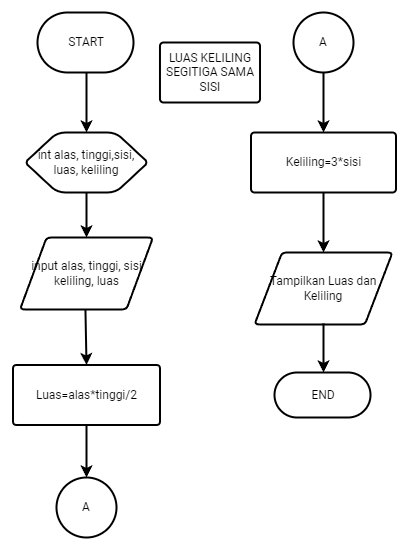

The diagram above was exported from draw.io. Its source (the exported page's mxGraphModel, read from the mxfile embedded in the PNG):
<mxGraphModel dx="925" dy="496" grid="1" gridSize="15" guides="1" tooltips="1" connect="1" arrows="1" page="1" pageScale="1" pageWidth="827" pageHeight="1169">
  <root>
    <mxCell id="0" />
    <mxCell id="1" parent="0" />
    <mxCell id="GneYXMFAcFKoB8-6etqi-2" value="START" style="shape=mxgraph.flowchart.start/terminator;whiteSpace=wrap;html=1;fillColor=#ffffff;strokeColor=#000000;strokeWidth=2;noLabel=none;" vertex="1" name="Start/Terminator" parent="1">
      <mxGeometry x="75" y="30" width="98" height="60" as="geometry" />
    </mxCell>
    <mxCell id="GneYXMFAcFKoB8-6etqi-11" style="edgeStyle=orthogonalEdgeStyle;rounded=0;orthogonalLoop=1;jettySize=auto;html=1;exitX=0.5;exitY=1;exitDx=0;exitDy=0;exitPerimeter=0;noLabel=none;" edge="1" parent="1" source="GneYXMFAcFKoB8-6etqi-3" target="GneYXMFAcFKoB8-6etqi-4">
      <mxGeometry relative="1" as="geometry" />
    </mxCell>
    <mxCell id="GneYXMFAcFKoB8-6etqi-3" value="int alas, tinggi,sisi, luas, keliling" style="shape=mxgraph.flowchart.preparation;whiteSpace=wrap;html=1;fillColor=#ffffff;strokeColor=#000000;strokeWidth=2;noLabel=none;" vertex="1" name="Preparation" parent="1">
      <mxGeometry x="64" y="150" width="120" height="60" as="geometry" />
    </mxCell>
    <mxCell id="GneYXMFAcFKoB8-6etqi-4" value="input alas, tinggi, sisi&lt;br&gt;keliling, luas" style="shape=mxgraph.flowchart.data;whiteSpace=wrap;html=1;fillColor=#ffffff;strokeColor=#000000;strokeWidth=2;noLabel=none;" vertex="1" name="Data" parent="1">
      <mxGeometry x="57.5" y="255" width="133" height="72" as="geometry" />
    </mxCell>
    <mxCell id="GneYXMFAcFKoB8-6etqi-5" value="Luas=alas*tinggi/2" style="shape=mxgraph.flowchart.process;whiteSpace=wrap;html=1;fillColor=#ffffff;strokeColor=#000000;strokeWidth=2;noLabel=none;" vertex="1" name="Process" parent="1">
      <mxGeometry x="50.5" y="382.5" width="147" height="60" as="geometry" />
    </mxCell>
    <mxCell id="GneYXMFAcFKoB8-6etqi-21" style="edgeStyle=orthogonalEdgeStyle;rounded=0;orthogonalLoop=1;jettySize=auto;html=1;exitX=0.5;exitY=1;exitDx=0;exitDy=0;exitPerimeter=0;noLabel=none;" edge="1" parent="1" source="GneYXMFAcFKoB8-6etqi-6" target="GneYXMFAcFKoB8-6etqi-7">
      <mxGeometry relative="1" as="geometry" />
    </mxCell>
    <mxCell id="GneYXMFAcFKoB8-6etqi-6" value="Keliling=3*sisi" style="shape=mxgraph.flowchart.process;whiteSpace=wrap;html=1;fillColor=#ffffff;strokeColor=#000000;strokeWidth=2;noLabel=none;" vertex="1" name="Process" parent="1">
      <mxGeometry x="288.5" y="150" width="145" height="60" as="geometry" />
    </mxCell>
    <mxCell id="GneYXMFAcFKoB8-6etqi-7" value="Tampilkan Luas dan Keliling" style="shape=mxgraph.flowchart.data;whiteSpace=wrap;html=1;fillColor=#ffffff;strokeColor=#000000;strokeWidth=2;noLabel=none;" vertex="1" name="Data" parent="1">
      <mxGeometry x="292" y="270" width="138" height="72" as="geometry" />
    </mxCell>
    <mxCell id="GneYXMFAcFKoB8-6etqi-8" value="END" style="shape=mxgraph.flowchart.start/terminator;whiteSpace=wrap;html=1;fillColor=#ffffff;strokeColor=#000000;strokeWidth=2;noLabel=none;" vertex="1" name="Start/Terminator" parent="1">
      <mxGeometry x="312" y="390" width="98" height="45" as="geometry" />
    </mxCell>
    <mxCell id="GneYXMFAcFKoB8-6etqi-10" value="" style="endArrow=classic;html=1;rounded=0;noLabel=none;entryX=0.5;entryY=0;entryDx=0;entryDy=0;entryPerimeter=0;exitX=0.5;exitY=1;exitDx=0;exitDy=0;exitPerimeter=0;" edge="1" name="Line" parent="1" source="GneYXMFAcFKoB8-6etqi-2" target="GneYXMFAcFKoB8-6etqi-3">
      <mxGeometry width="50" height="50" relative="1" as="geometry">
        <mxPoint x="124" y="90" as="sourcePoint" />
        <mxPoint x="145" y="70" as="targetPoint" />
      </mxGeometry>
    </mxCell>
    <mxCell id="GneYXMFAcFKoB8-6etqi-15" value="" style="endArrow=classic;html=1;rounded=0;noLabel=none;exitX=0.492;exitY=1;exitDx=0;exitDy=0;exitPerimeter=0;entryX=0.5;entryY=0;entryDx=0;entryDy=0;entryPerimeter=0;" edge="1" name="Line" parent="1" source="GneYXMFAcFKoB8-6etqi-4" target="GneYXMFAcFKoB8-6etqi-5">
      <mxGeometry width="50" height="50" relative="1" as="geometry">
        <mxPoint x="285" y="395" as="sourcePoint" />
        <mxPoint x="335" y="345" as="targetPoint" />
      </mxGeometry>
    </mxCell>
    <mxCell id="GneYXMFAcFKoB8-6etqi-17" value="A" style="shape=mxgraph.flowchart.on-page_reference;whiteSpace=wrap;html=1;fillColor=#ffffff;strokeColor=#000000;strokeWidth=2;noLabel=none;" vertex="1" name="On-page Reference" parent="1">
      <mxGeometry x="94" y="495" width="60" height="60" as="geometry" />
    </mxCell>
    <mxCell id="GneYXMFAcFKoB8-6etqi-18" value="" style="endArrow=classic;html=1;rounded=0;noLabel=none;exitX=0.5;exitY=1;exitDx=0;exitDy=0;exitPerimeter=0;" edge="1" name="Line" parent="1" source="GneYXMFAcFKoB8-6etqi-5" target="GneYXMFAcFKoB8-6etqi-17">
      <mxGeometry width="50" height="50" relative="1" as="geometry">
        <mxPoint x="270" y="485" as="sourcePoint" />
        <mxPoint x="320" y="435" as="targetPoint" />
      </mxGeometry>
    </mxCell>
    <mxCell id="GneYXMFAcFKoB8-6etqi-20" style="edgeStyle=orthogonalEdgeStyle;rounded=0;orthogonalLoop=1;jettySize=auto;html=1;exitX=0.5;exitY=1;exitDx=0;exitDy=0;exitPerimeter=0;entryX=0.5;entryY=0;entryDx=0;entryDy=0;entryPerimeter=0;noLabel=none;" edge="1" parent="1" source="GneYXMFAcFKoB8-6etqi-19" target="GneYXMFAcFKoB8-6etqi-6">
      <mxGeometry relative="1" as="geometry" />
    </mxCell>
    <mxCell id="GneYXMFAcFKoB8-6etqi-19" value="A" style="shape=mxgraph.flowchart.on-page_reference;whiteSpace=wrap;html=1;fillColor=#ffffff;strokeColor=#000000;strokeWidth=2;noLabel=none;" vertex="1" name="On-page Reference" parent="1">
      <mxGeometry x="331" y="30" width="60" height="60" as="geometry" />
    </mxCell>
    <mxCell id="GneYXMFAcFKoB8-6etqi-22" value="" style="endArrow=classic;html=1;rounded=0;noLabel=none;exitX=0.5;exitY=0.986;exitDx=0;exitDy=0;exitPerimeter=0;entryX=0.5;entryY=0;entryDx=0;entryDy=0;entryPerimeter=0;" edge="1" name="Line" parent="1" source="GneYXMFAcFKoB8-6etqi-7" target="GneYXMFAcFKoB8-6etqi-8">
      <mxGeometry width="50" height="50" relative="1" as="geometry">
        <mxPoint x="270" y="425" as="sourcePoint" />
        <mxPoint x="320" y="375" as="targetPoint" />
      </mxGeometry>
    </mxCell>
    <mxCell id="GneYXMFAcFKoB8-6etqi-24" value="LUAS KELILING SEGITIGA SAMA SISI" style="shape=mxgraph.flowchart.process;whiteSpace=wrap;html=1;fillColor=#ffffff;strokeColor=#000000;strokeWidth=2;noLabel=none;" vertex="1" name="Process" parent="1">
      <mxGeometry x="197.5" y="60" width="100" height="60" as="geometry" />
    </mxCell>
  </root>
</mxGraphModel>